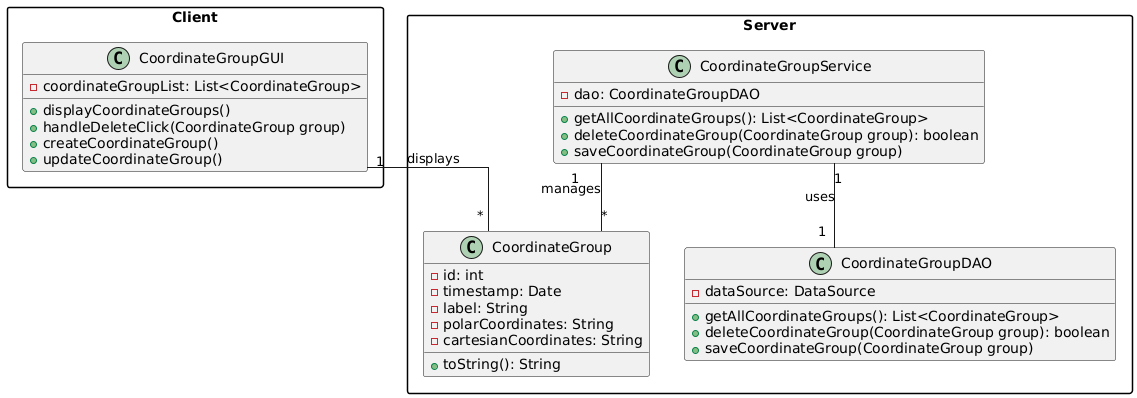

The diagram above was rendered by PlantUML. Its source (embedded in the PNG):
@startuml
skinparam linetype ortho
skinparam packageStyle rect

package "Client" {

  class CoordinateGroupGUI {
    - coordinateGroupList: List<CoordinateGroup>
    + displayCoordinateGroups()
    + handleDeleteClick(CoordinateGroup group)
    + createCoordinateGroup()
    + updateCoordinateGroup()
  }

}

package "Server" {
  class CoordinateGroupService {
    - dao: CoordinateGroupDAO
    + getAllCoordinateGroups(): List<CoordinateGroup>
    + deleteCoordinateGroup(CoordinateGroup group): boolean
    + saveCoordinateGroup(CoordinateGroup group)
  }

 class CoordinateGroupDAO {
    - dataSource: DataSource
    + getAllCoordinateGroups(): List<CoordinateGroup>
    + deleteCoordinateGroup(CoordinateGroup group): boolean
    + saveCoordinateGroup(CoordinateGroup group)
  }

class CoordinateGroup {
    - id: int
    - timestamp: Date
    - label: String
    - polarCoordinates: String
    - cartesianCoordinates: String
 + toString(): String
 }


}

CoordinateGroupGUI "1" -- "*" CoordinateGroup : displays 
CoordinateGroupService "1" -- "*" CoordinateGroup : manages
CoordinateGroupService "1" -- "1" CoordinateGroupDAO : uses

@enduml